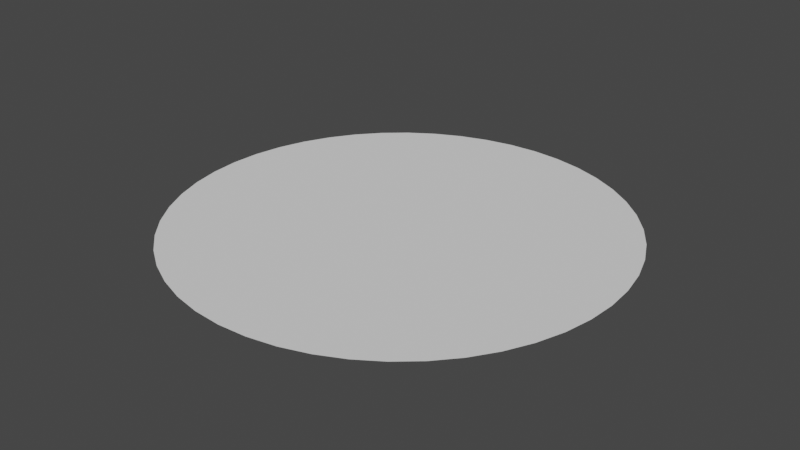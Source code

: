 # Source: character.blend  (saved by Blender 3.6.13; exported with 4.5.12 LTS)
import bpy
from mathutils import Matrix  # noqa: F401  (used for matrix-valued properties, if any)

bpy.ops.wm.read_factory_settings(use_empty=True)
scene = bpy.context.scene
scene.name = 'Scene'

# ---- world
world_world = bpy.data.worlds.new('World'); scene.world = world_world
world_world.use_nodes = True; world_world.node_tree.nodes.clear()
_N = world_world.node_tree.nodes; _L = world_world.node_tree.links
n0 = _N.new('ShaderNodeOutputWorld'); n0.name = 'World Output'; n0.location = (300, 300)
n1 = _N.new('ShaderNodeBackground'); n1.name = 'Background'; n1.location = (10, 300)
n1.inputs[0].default_value = (0.05088, 0.05088, 0.05088, 1.0)
_L.new(n1.outputs[0], n0.inputs[0])
n0.is_active_output = True
world_world.color = (0.05088, 0.05088, 0.05088)
world_world.use_sun_shadow = False
world_world.sun_shadow_jitter_overblur = 0.0

# ---- meshes
me_x = bpy.data.meshes.new('圆环')
me_x.from_pydata([(0.0, 0.5, 0.0), (-0.06526, 0.4957, 0.0), (-0.1294, 0.483, 0.0), (-0.1913, 0.4619, 0.0), (-0.25, 0.433, 0.0), (-0.3044, 0.3967, 0.0), (-0.3536, 0.3536, 0.0), (-0.3967, 0.3044, 0.0), (-0.433, 0.25, 0.0), (-0.4619, 0.1913, 0.0), (-0.483, 0.1294, 0.0), (-0.4957, 0.06526, 0.0), (-0.5, 0.0, 0.0), (-0.4957, -0.06526, 0.0), (-0.483, -0.1294, 0.0), (-0.4619, -0.1913, 0.0), (-0.433, -0.25, 0.0), (-0.3967, -0.3044, 0.0), (-0.3536, -0.3536, 0.0), (-0.3044, -0.3967, 0.0), (-0.25, -0.433, 0.0), (-0.1913, -0.4619, 0.0), (-0.1294, -0.483, 0.0), (-0.06526, -0.4957, 0.0), (0.0, -0.5, 0.0), (0.06526, -0.4957, 0.0), (0.1294, -0.483, 0.0), (0.1913, -0.4619, 0.0), (0.25, -0.433, 0.0), (0.3044, -0.3967, 0.0), (0.3536, -0.3536, 0.0), (0.3967, -0.3044, 0.0), (0.433, -0.25, 0.0), (0.4619, -0.1913, 0.0), (0.483, -0.1294, 0.0), (0.4957, -0.06526, 0.0), (0.5, 0.0, 0.0), (0.4957, 0.06526, 0.0), (0.483, 0.1294, 0.0), (0.4619, 0.1913, 0.0), (0.433, 0.25, 0.0), (0.3967, 0.3044, 0.0), (0.3536, 0.3536, 0.0), (0.3044, 0.3967, 0.0), (0.25, 0.433, 0.0), (0.1913, 0.4619, 0.0), (0.1294, 0.483, 0.0), (0.06526, 0.4957, 0.0)], [], [(1, 2, 3, 4, 5, 6, 7, 8, 9, 10, 11, 12, 13, 14, 15, 16, 17, 18, 19, 20, 21, 22, 23, 24, 25, 26, 27, 28, 29, 30, 31, 32, 33, 34, 35, 36, 37, 38, 39, 40, 41, 42, 43, 44, 45, 46, 47, 0)])
_uv = me_x.uv_layers.new(name='UV 贴图')
_uv.uv.foreach_set('vector', [0.0, 0.0, 0.0, 0.0, 0.0, 0.0, 0.0, 0.0, 0.0, 0.0, 0.0, 0.0, 0.0, 0.0, 0.0, 0.0, 0.0, 0.0, 0.0, 0.0, 0.0, 0.0, 0.0, 0.0, 0.0, 0.0, 0.0, 0.0, 0.0, 0.0, 0.0, 0.0, 0.0, 0.0, 0.0, 0.0, 0.0, 0.0, 0.0, 0.0, 0.0, 0.0, 0.0, 0.0, 0.0, 0.0, 0.0, 0.0, 0.0, 0.0, 0.0, 0.0, 0.0, 0.0, 0.0, 0.0, 0.0, 0.0, 0.0, 0.0, 0.0, 0.0, 0.0, 0.0, 0.0, 0.0, 0.0, 0.0, 0.0, 0.0, 0.0, 0.0, 0.0, 0.0, 0.0, 0.0, 0.0, 0.0, 0.0, 0.0, 0.0, 0.0, 0.0, 0.0, 0.0, 0.0, 0.0, 0.0, 0.0, 0.0, 0.0, 0.0, 0.0, 0.0, 0.0, 0.0])
me_x.update()

# ---- objects
ob_character = bpy.data.objects.new('character', me_x)

# ---- transforms, parenting, visibility, modifiers, constraints
ob_character.location = (0.0, 0.0, 0.0)

# ---- collection membership
scene.collection.objects.link(ob_character)

# ---- scene / render settings (as saved in the file)
scene.frame_start = 1; scene.frame_end = 250; scene.frame_set(1)
scene.render.engine = 'BLENDER_EEVEE_NEXT'
scene.cycles.sampling_pattern = 'TABULATED_SOBOL'
scene.view_settings.view_transform = 'Filmic'
bpy.context.view_layer.update()

# ---- added for rendering (the .blend has no active camera and no usable light): camera, sun
cam_auto = bpy.data.cameras.new('AutoCamera')
cam_auto.lens = 50.0
cam_auto.sensor_width = 36.0
cam_auto.clip_end = 1000.0
ob_auto_camera = bpy.data.objects.new('AutoCamera', cam_auto)
scene.collection.objects.link(ob_auto_camera)
ob_auto_camera.location = (1.30847, -1.57016, 1.04677)
ob_auto_camera.rotation_euler = (1.09748, -7.21219e-08, 0.694738)
scene.camera = ob_auto_camera
light_auto_sun = bpy.data.lights.new('AutoSun', 'SUN')
light_auto_sun.energy = 3.0
light_auto_sun.angle = 0.0523599
ob_auto_sun = bpy.data.objects.new('AutoSun', light_auto_sun)
scene.collection.objects.link(ob_auto_sun)
ob_auto_sun.rotation_euler = (0.872665, 0.174533, 0.523599)
bpy.context.view_layer.update()
